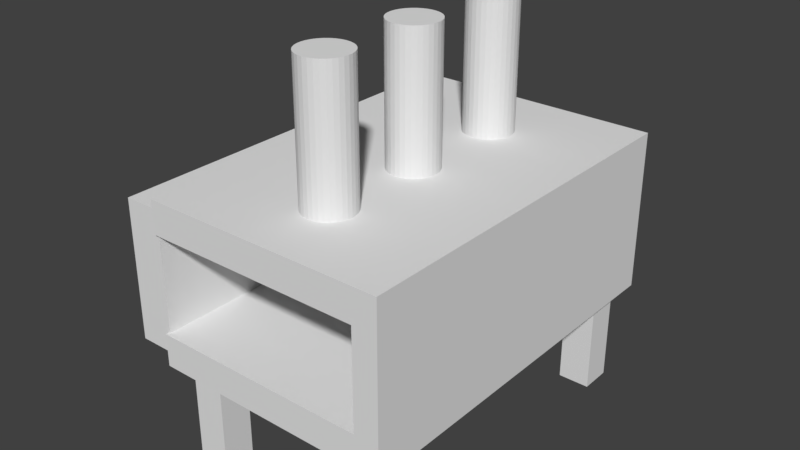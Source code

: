 # Source: forge.blend  (saved by Blender 2.79.0; exported with 4.5.12 LTS)
import bpy
from mathutils import Matrix  # noqa: F401  (used for matrix-valued properties, if any)

bpy.ops.wm.read_factory_settings(use_empty=True)
scene = bpy.context.scene
scene.name = 'Scene'

# ---- collections
col_collection_1 = bpy.data.collections.new('Collection 1'); scene.collection.children.link(col_collection_1)

# ---- materials (node trees are filled in below, after node groups)
mat_material = bpy.data.materials.new('Material')
mat_material.alpha_threshold = 0.0
mat_material.use_transparent_shadow = False
mat_material.roughness = 0.5
mat_material.line_color = (0.0, 0.0, 0.0, 1.0)

# ---- material node trees

# ---- world
world_world = bpy.data.worlds.new('World'); scene.world = world_world
world_world.color = (0.05088, 0.05088, 0.05088)
world_world.use_sun_shadow = False
world_world.sun_shadow_jitter_overblur = 0.0
world_world.cycles.sampling_method = 'MANUAL'

# ---- meshes
me_cube = bpy.data.meshes.new('Cube')
me_cube.from_pydata([(1.19, 2.244, -0.5975), (1.19, 2.244, 0.5975), (1.491, 2.363, -1.0), (1.491, -2.363, -1.0), (-1.491, -2.363, -1.0), (-1.491, 2.363, -1.0), (1.491, 2.363, 1.0), (1.491, -2.363, 1.0), (-1.491, -2.363, 1.0), (-1.491, 2.363, 1.0), (-1.491, 2.244, 0.5975), (1.19, -2.363, 0.5975), (1.19, -2.363, -0.5975), (-1.491, -2.363, -0.5975), (-1.491, 2.244, -0.5975), (-1.491, -2.363, 0.5975)], [], [(0, 12, 11, 1), (1, 11, 15, 10), (2, 3, 4, 5), (6, 9, 8, 7), (2, 6, 7, 3), (3, 7, 8, 15, 11, 12, 13, 4), (4, 13, 14, 10, 15, 8, 9, 5), (6, 2, 5, 9), (14, 0, 1, 10), (12, 0, 14, 13)])
me_cube.materials.append(mat_material)
me_cube.use_remesh_preserve_volume = False
me_cube.use_remesh_preserve_attributes = False
me_cube.use_mirror_vertex_groups = False
me_cube.update()
me_cube_002 = bpy.data.meshes.new('Cube.002')
me_cube_002.from_pydata([(-1.0, -1.0, -5.597), (-1.0, -1.0, 1.0), (-1.0, 1.0, -5.597), (-1.0, 1.0, 1.0), (1.0, -1.0, -5.597), (1.0, -1.0, 1.0), (1.0, 1.0, -5.597), (1.0, 1.0, 1.0)], [], [(0, 1, 3, 2), (2, 3, 7, 6), (6, 7, 5, 4), (4, 5, 1, 0), (2, 6, 4, 0), (7, 3, 1, 5)])
me_cube_002.use_remesh_preserve_volume = False
me_cube_002.use_remesh_preserve_attributes = False
me_cube_002.use_mirror_vertex_groups = False
me_cube_002.update()
me_cylinder_001 = bpy.data.meshes.new('Cylinder.001')
me_cylinder_001.from_pydata([(0.0, 1.0, -1.0), (0.0, 1.0, 4.677), (0.1951, 0.9808, -1.0), (0.1951, 0.9808, 4.677), (0.3827, 0.9239, -1.0), (0.3827, 0.9239, 4.677), (0.5556, 0.8315, -1.0), (0.5556, 0.8315, 4.677), (0.7071, 0.7071, -1.0), (0.7071, 0.7071, 4.677), (0.8315, 0.5556, -1.0), (0.8315, 0.5556, 4.677), (0.9239, 0.3827, -1.0), (0.9239, 0.3827, 4.677), (0.9808, 0.1951, -1.0), (0.9808, 0.1951, 4.677), (1.0, 7.55e-08, -1.0), (1.0, 7.55e-08, 4.677), (0.9808, -0.1951, -1.0), (0.9808, -0.1951, 4.677), (0.9239, -0.3827, -1.0), (0.9239, -0.3827, 4.677), (0.8315, -0.5556, -1.0), (0.8315, -0.5556, 4.677), (0.7071, -0.7071, -1.0), (0.7071, -0.7071, 4.677), (0.5556, -0.8315, -1.0), (0.5556, -0.8315, 4.677), (0.3827, -0.9239, -1.0), (0.3827, -0.9239, 4.677), (0.1951, -0.9808, -1.0), (0.1951, -0.9808, 4.677), (-3.258e-07, -1.0, -1.0), (-3.258e-07, -1.0, 4.677), (-0.1951, -0.9808, -1.0), (-0.1951, -0.9808, 4.677), (-0.3827, -0.9239, -1.0), (-0.3827, -0.9239, 4.677), (-0.5556, -0.8315, -1.0), (-0.5556, -0.8315, 4.677), (-0.7071, -0.7071, -1.0), (-0.7071, -0.7071, 4.677), (-0.8315, -0.5556, -1.0), (-0.8315, -0.5556, 4.677), (-0.9239, -0.3827, -1.0), (-0.9239, -0.3827, 4.677), (-0.9808, -0.1951, -1.0), (-0.9808, -0.1951, 4.677), (-1.0, 9.656e-07, -1.0), (-1.0, 9.656e-07, 4.677), (-0.9808, 0.1951, -1.0), (-0.9808, 0.1951, 4.677), (-0.9239, 0.3827, -1.0), (-0.9239, 0.3827, 4.677), (-0.8315, 0.5556, -1.0), (-0.8315, 0.5556, 4.677), (-0.7071, 0.7071, -1.0), (-0.7071, 0.7071, 4.677), (-0.5556, 0.8315, -1.0), (-0.5556, 0.8315, 4.677), (-0.3827, 0.9239, -1.0), (-0.3827, 0.9239, 4.677), (-0.1951, 0.9808, -1.0), (-0.1951, 0.9808, 4.677)], [], [(0, 1, 3, 2), (2, 3, 5, 4), (4, 5, 7, 6), (6, 7, 9, 8), (8, 9, 11, 10), (10, 11, 13, 12), (12, 13, 15, 14), (14, 15, 17, 16), (16, 17, 19, 18), (18, 19, 21, 20), (20, 21, 23, 22), (22, 23, 25, 24), (24, 25, 27, 26), (26, 27, 29, 28), (28, 29, 31, 30), (30, 31, 33, 32), (32, 33, 35, 34), (34, 35, 37, 36), (36, 37, 39, 38), (38, 39, 41, 40), (40, 41, 43, 42), (42, 43, 45, 44), (44, 45, 47, 46), (46, 47, 49, 48), (48, 49, 51, 50), (50, 51, 53, 52), (52, 53, 55, 54), (54, 55, 57, 56), (56, 57, 59, 58), (58, 59, 61, 60), (3, 1, 63, 61, 59, 57, 55, 53, 51, 49, 47, 45, 43, 41, 39, 37, 35, 33, 31, 29, 27, 25, 23, 21, 19, 17, 15, 13, 11, 9, 7, 5), (60, 61, 63, 62), (62, 63, 1, 0), (0, 2, 4, 6, 8, 10, 12, 14, 16, 18, 20, 22, 24, 26, 28, 30, 32, 34, 36, 38, 40, 42, 44, 46, 48, 50, 52, 54, 56, 58, 60, 62)])
me_cylinder_001.use_remesh_preserve_volume = False
me_cylinder_001.use_remesh_preserve_attributes = False
me_cylinder_001.use_mirror_vertex_groups = False
me_cylinder_001.update()
me_cube_001 = bpy.data.meshes.new('Cube.001')
me_cube_001.from_pydata([(-0.5897, -3.659, 1.192e-06), (-0.5897, -3.659, 2.871), (-0.5897, 4.013, 1.192e-06), (-0.5897, 4.013, 2.871), (0.1627, -3.659, 1.192e-06), (0.1627, -3.659, 2.871), (0.1627, 4.013, 1.192e-06), (0.1627, 4.013, 2.871)], [], [(0, 1, 3, 2), (2, 3, 7, 6), (6, 7, 5, 4), (4, 5, 1, 0), (2, 6, 4, 0), (7, 3, 1, 5)])
me_cube_001.use_remesh_preserve_volume = False
me_cube_001.use_remesh_preserve_attributes = False
me_cube_001.use_mirror_vertex_groups = False
me_cube_001.update()

# ---- objects
ob_forge = bpy.data.objects.new('Forge', me_cube)
ob_leg_004 = bpy.data.objects.new('Leg.004', me_cube_002)
ob_leg_003 = bpy.data.objects.new('Leg.003', me_cube_002)
ob_leg_002 = bpy.data.objects.new('Leg.002', me_cube_002)
ob_leg_001 = bpy.data.objects.new('Leg.001', me_cube_002)
ob_gaspipe_003 = bpy.data.objects.new('GasPipe.003', me_cylinder_001)
ob_gaspipe_002 = bpy.data.objects.new('GasPipe.002', me_cylinder_001)
ob_gaspipe_001 = bpy.data.objects.new('GasPipe.001', me_cylinder_001)
ob_forgedoor = bpy.data.objects.new('ForgeDoor', me_cube_001)

# ---- transforms, parenting, visibility, modifiers, constraints
ob_forge.location = (0.0, 0.0, 0.0)
ob_forge.rotation_euler = (0.0, 0.0, 0.001745)
ob_forge.scale = (0.25, 0.25, 0.25)
ob_forge.lock_rotations_4d = False
ob_forge.empty_display_type = 'ARROWS'
ob_forge.lineart.crease_threshold = 0.0
ob_leg_004.parent = ob_forge
ob_leg_004.location = (-1.127, -1.965, -1.136)
ob_leg_004.scale = (0.1986, 0.1986, 0.1986)
ob_leg_004.lineart.crease_threshold = 0.0
ob_leg_003.parent = ob_forge
ob_leg_003.location = (1.141, -1.965, -1.136)
ob_leg_003.scale = (0.1986, 0.1986, 0.1986)
ob_leg_003.lineart.crease_threshold = 0.0
ob_leg_002.parent = ob_forge
ob_leg_002.location = (1.141, 1.962, -1.136)
ob_leg_002.scale = (0.1986, 0.1986, 0.1986)
ob_leg_002.lineart.crease_threshold = 0.0
ob_leg_001.parent = ob_forge
ob_leg_001.location = (-1.052, 1.962, -1.136)
ob_leg_001.scale = (0.1986, 0.1986, 0.1986)
ob_leg_001.lineart.crease_threshold = 0.0
ob_gaspipe_003.parent = ob_forge
ob_gaspipe_003.location = (0.03424, -1.381, 1.216)
ob_gaspipe_003.scale = (0.3043, 0.3043, 0.3043)
ob_gaspipe_003.lineart.crease_threshold = 0.0
ob_gaspipe_002.parent = ob_forge
ob_gaspipe_002.location = (0.03424, -0.07815, 1.216)
ob_gaspipe_002.scale = (0.3043, 0.3043, 0.3043)
ob_gaspipe_002.lineart.crease_threshold = 0.0
ob_gaspipe_001.parent = ob_forge
ob_gaspipe_001.location = (0.03424, 1.281, 1.216)
ob_gaspipe_001.scale = (0.3043, 0.3043, 0.3043)
ob_gaspipe_001.lineart.crease_threshold = 0.0
ob_forgedoor.parent = ob_forge
ob_forgedoor.location = (-1.567, -0.14, -0.8431)
ob_forgedoor.scale = (0.5975, 0.5975, 0.5975)
ob_forgedoor.lineart.crease_threshold = 0.0

# ---- collection membership
col_collection_1.objects.link(ob_forge)
col_collection_1.objects.link(ob_leg_004)
col_collection_1.objects.link(ob_leg_003)
col_collection_1.objects.link(ob_leg_002)
col_collection_1.objects.link(ob_leg_001)
col_collection_1.objects.link(ob_gaspipe_003)
col_collection_1.objects.link(ob_gaspipe_002)
col_collection_1.objects.link(ob_gaspipe_001)
col_collection_1.objects.link(ob_forgedoor)

# ---- scene / render settings (as saved in the file)
scene.frame_start = 0; scene.frame_end = 250; scene.frame_set(0)
scene.render.engine = 'BLENDER_EEVEE_NEXT'
scene.render.resolution_percentage = 50
scene.render.dither_intensity = 0.0
scene.cycles.use_denoising = False
scene.cycles.samples = 128
scene.cycles.sampling_pattern = 'TABULATED_SOBOL'
scene.cycles.use_adaptive_sampling = False
scene.cycles.use_light_tree = False
scene.cycles.blur_glossy = 0.0
scene.cycles.sample_clamp_indirect = 0.0
scene.view_settings.view_transform = 'Standard'
bpy.context.view_layer.update()

# ---- added for rendering (the .blend has no active camera and no usable light): camera, sun
cam_auto = bpy.data.cameras.new('AutoCamera')
cam_auto.lens = 50.0
cam_auto.sensor_width = 36.0
cam_auto.clip_end = 1000.0
ob_auto_camera = bpy.data.objects.new('AutoCamera', cam_auto)
scene.collection.objects.link(ob_auto_camera)
ob_auto_camera.location = (1.70739, -2.1131, 1.45765)
ob_auto_camera.rotation_euler = (1.09748, -7.21219e-08, 0.694738)
scene.camera = ob_auto_camera
light_auto_sun = bpy.data.lights.new('AutoSun', 'SUN')
light_auto_sun.energy = 3.0
light_auto_sun.angle = 0.0523599
ob_auto_sun = bpy.data.objects.new('AutoSun', light_auto_sun)
scene.collection.objects.link(ob_auto_sun)
ob_auto_sun.rotation_euler = (0.872665, 0.174533, 0.523599)
bpy.context.view_layer.update()
